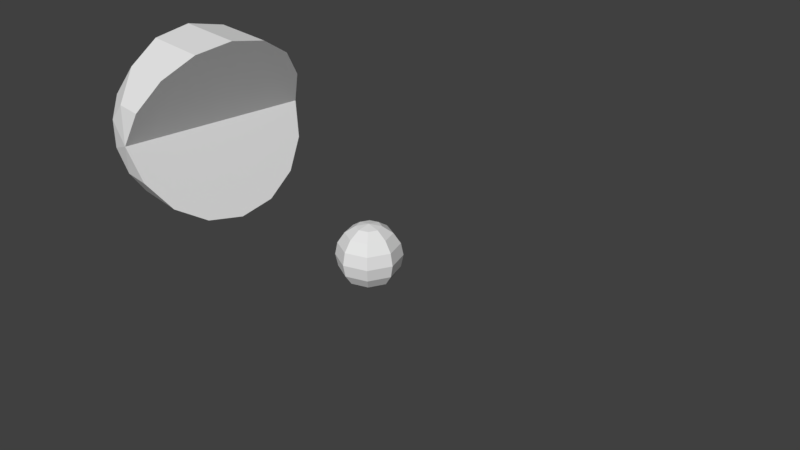 # Source: pacman.blend  (saved by Blender 2.79.0; exported with 4.5.12 LTS)
import bpy
from mathutils import Matrix  # noqa: F401  (used for matrix-valued properties, if any)

bpy.ops.wm.read_factory_settings(use_empty=True)
scene = bpy.context.scene
scene.name = 'Scene'

# ---- collections
col_collection_1 = bpy.data.collections.new('Collection 1'); scene.collection.children.link(col_collection_1)

# ---- materials (node trees are filled in below, after node groups)
mat_material_002 = bpy.data.materials.new('Material.002')
mat_material_002.alpha_threshold = 0.0
mat_material_002.use_transparent_shadow = False
mat_material_002.roughness = 0.5
mat_material_001 = bpy.data.materials.new('Material.001')
mat_material_001.alpha_threshold = 0.0
mat_material_001.use_transparent_shadow = False
mat_material_001.roughness = 0.5

# ---- material node trees

# ---- world
world_world = bpy.data.worlds.new('World'); scene.world = world_world
world_world.color = (0.05088, 0.05088, 0.05088)
world_world.use_sun_shadow = False
world_world.sun_shadow_jitter_overblur = 0.0
world_world.cycles.sampling_method = 'MANUAL'

# ---- cameras
cam_camera = bpy.data.cameras.new('Camera')
cam_camera.clip_end = 100.0
cam_camera.lens = 35.0
cam_camera.sensor_width = 32.0
cam_camera.sensor_height = 18.0
cam_camera.ortho_scale = 7.314
cam_camera.dof.focus_distance = 0.0
cam_camera.dof.aperture_fstop = 128.0

# ---- meshes
me_sphere_001 = bpy.data.meshes.new('Sphere.001')
me_sphere_001.from_pydata([(0.0, 1.0, -4.371e-08), (-1.068e-07, 4.423e-08, 1.0), (0.2706, 0.2706, 0.9239), (0.5, 0.5, 0.7071), (0.6533, 0.6533, 0.3827), (0.7071, 0.7071, -4.371e-08), (0.6533, 0.6533, -0.3827), (0.5, 0.5, -0.7071), (0.2706, 0.2706, -0.9239), (0.3827, 1.485e-07, 0.9239), (0.7071, 1.634e-07, 0.7071), (0.9239, 1.634e-07, 0.3827), (1.0, 1.336e-07, -4.371e-08), (0.9239, 1.634e-07, -0.3827), (0.7071, 1.634e-07, -0.7071), (0.3827, 1.485e-07, -0.9239), (0.0, 1.51e-07, -1.0), (0.2706, -0.2706, 0.9239), (0.5, -0.5, 0.7071), (0.6533, -0.6533, 0.3827), (0.7071, -0.7071, -4.371e-08), (0.6533, -0.6533, -0.3827), (0.5, -0.5, -0.7071), (0.2706, -0.2706, -0.9239), (1.244e-08, -0.3827, 0.9239), (1.244e-08, -0.7071, 0.7071), (4.224e-08, -0.9239, 0.3827), (1.244e-08, -1.0, -4.371e-08), (4.224e-08, -0.9239, -0.3827), (1.244e-08, -0.7071, -0.7071), (1.244e-08, -0.3827, -0.9239), (-0.2706, -0.2706, 0.9239), (-0.5, -0.5, 0.7071), (-0.6533, -0.6533, 0.3827), (-0.7071, -0.7071, -4.371e-08), (-0.6533, -0.6533, -0.3827), (-0.5, -0.5, -0.7071), (-0.2706, -0.2706, -0.9239), (-0.3827, 1.634e-07, 0.9239), (-0.7071, 1.634e-07, 0.7071), (-0.9239, 1.038e-07, 0.3827), (-1.0, 1.634e-07, -4.371e-08), (-0.9239, 1.038e-07, -0.3827), (-0.7071, 1.634e-07, -0.7071), (-0.3827, 1.634e-07, -0.9239), (-0.2706, 0.2706, 0.9239), (-0.5, 0.5, 0.7071), (-0.6533, 0.6533, 0.3827), (-0.7071, 0.7071, -4.371e-08), (-0.6533, 0.6533, -0.3827), (-0.5, 0.5, -0.7071), (-0.2706, 0.2706, -0.9239), (-2.462e-09, 0.3827, 0.9239), (-1.736e-08, 0.7071, 0.7071), (-4.717e-08, 0.9239, 0.3827), (-4.717e-08, 0.9239, -0.3827), (-1.736e-08, 0.7071, -0.7071), (-2.462e-09, 0.3827, -0.9239)], [], [(57, 56, 7, 8), (55, 0, 5, 6), (54, 53, 3, 4), (52, 1, 2), (16, 57, 8), (56, 55, 6, 7), (0, 54, 4, 5), (53, 52, 2, 3), (4, 3, 10, 11), (2, 1, 9), (16, 8, 15), (7, 6, 13, 14), (5, 4, 11, 12), (3, 2, 9, 10), (8, 7, 14, 15), (6, 5, 12, 13), (16, 15, 23), (14, 13, 21, 22), (12, 11, 19, 20), (10, 9, 17, 18), (15, 14, 22, 23), (13, 12, 20, 21), (11, 10, 18, 19), (9, 1, 17), (18, 17, 24, 25), (23, 22, 29, 30), (21, 20, 27, 28), (19, 18, 25, 26), (17, 1, 24), (16, 23, 30), (22, 21, 28, 29), (20, 19, 26, 27), (30, 29, 36, 37), (28, 27, 34, 35), (26, 25, 32, 33), (24, 1, 31), (16, 30, 37), (29, 28, 35, 36), (27, 26, 33, 34), (25, 24, 31, 32), (31, 1, 38), (16, 37, 44), (36, 35, 42, 43), (34, 33, 40, 41), (32, 31, 38, 39), (37, 36, 43, 44), (35, 34, 41, 42), (33, 32, 39, 40), (43, 42, 49, 50), (41, 40, 47, 48), (39, 38, 45, 46), (44, 43, 50, 51), (42, 41, 48, 49), (40, 39, 46, 47), (38, 1, 45), (16, 44, 51), (51, 50, 56, 57), (49, 48, 0, 55), (47, 46, 53, 54), (45, 1, 52), (16, 51, 57), (50, 49, 55, 56), (48, 47, 54, 0), (46, 45, 52, 53)])
_uv = me_sphere_001.uv_layers.new(name='UVMap')
_uv.uv.foreach_set('vector', [0.1934, 0.7566, 0.2234, 0.6842, 0.09264, 0.6842, 0.1226, 0.7566, 0.2634, 0.513, 0.171, 0.513, 0.171, 0.6838, 0.2634, 0.6708, 0.07856, 0.513, 0.0001998, 0.513, 0.0001998, 0.6338, 0.07856, 0.6708, 0.8774, 0.0726, 0.842, 0.158, 0.8066, 0.0726, 0.158, 0.842, 0.1934, 0.7566, 0.1226, 0.7566, 0.3418, 0.513, 0.2634, 0.513, 0.2634, 0.6708, 0.3418, 0.6338, 0.171, 0.513, 0.07856, 0.513, 0.07856, 0.6708, 0.171, 0.6838, 0.9074, 0.0001998, 0.8774, 0.0726, 0.8066, 0.0726, 0.7766, 0.0001998, 0.07856, 0.3288, 0.0001998, 0.2918, 0.0001998, 0.171, 0.07856, 0.171, 0.8066, 0.0726, 0.842, 0.158, 0.7566, 0.1226, 0.158, 0.842, 0.1226, 0.7566, 0.0726, 0.8066, 0.3418, 0.2918, 0.2634, 0.3288, 0.2634, 0.171, 0.3418, 0.171, 0.171, 0.3418, 0.07856, 0.3288, 0.07856, 0.171, 0.171, 0.171, 0.7766, 0.0001998, 0.8066, 0.0726, 0.7566, 0.1226, 0.6842, 0.09264, 0.1226, 0.7566, 0.09264, 0.6842, 0.0001998, 0.7766, 0.0726, 0.8066, 0.2634, 0.3288, 0.171, 0.3418, 0.171, 0.171, 0.2634, 0.171, 0.158, 0.842, 0.0726, 0.8066, 0.0726, 0.8774, 0.3418, 0.171, 0.2634, 0.171, 0.2634, 0.0132, 0.3418, 0.05023, 0.171, 0.171, 0.07856, 0.171, 0.07856, 0.0132, 0.171, 0.0001998, 0.6842, 0.09264, 0.7566, 0.1226, 0.7566, 0.1934, 0.6842, 0.2234, 0.0726, 0.8066, 0.0001998, 0.7766, 0.0001998, 0.9074, 0.0726, 0.8774, 0.2634, 0.171, 0.171, 0.171, 0.171, 0.0001998, 0.2634, 0.0132, 0.07856, 0.171, 0.0001998, 0.171, 0.0001998, 0.05023, 0.07856, 0.0132, 0.7566, 0.1226, 0.842, 0.158, 0.7566, 0.1934, 0.6842, 0.2234, 0.7566, 0.1934, 0.8066, 0.2434, 0.7766, 0.3158, 0.0726, 0.8774, 0.0001998, 0.9074, 0.09264, 0.9998, 0.1226, 0.9274, 0.6054, 0.3288, 0.513, 0.3418, 0.513, 0.171, 0.6054, 0.171, 0.4206, 0.3288, 0.3422, 0.2918, 0.3422, 0.171, 0.4206, 0.171, 0.7566, 0.1934, 0.842, 0.158, 0.8066, 0.2434, 0.158, 0.842, 0.0726, 0.8774, 0.1226, 0.9274, 0.6838, 0.2918, 0.6054, 0.3288, 0.6054, 0.171, 0.6838, 0.171, 0.513, 0.3418, 0.4206, 0.3288, 0.4206, 0.171, 0.513, 0.171, 0.1226, 0.9274, 0.09264, 0.9998, 0.2234, 0.9998, 0.1934, 0.9274, 0.6054, 0.171, 0.513, 0.171, 0.513, 0.0001998, 0.6054, 0.0132, 0.4206, 0.171, 0.3422, 0.171, 0.3422, 0.05023, 0.4206, 0.0132, 0.8066, 0.2434, 0.842, 0.158, 0.8774, 0.2434, 0.158, 0.842, 0.1226, 0.9274, 0.1934, 0.9274, 0.6838, 0.171, 0.6054, 0.171, 0.6054, 0.0132, 0.6838, 0.05023, 0.513, 0.171, 0.4206, 0.171, 0.4206, 0.0132, 0.513, 0.0001998, 0.7766, 0.3158, 0.8066, 0.2434, 0.8774, 0.2434, 0.9074, 0.3158, 0.8774, 0.2434, 0.842, 0.158, 0.9274, 0.1934, 0.158, 0.842, 0.1934, 0.9274, 0.2434, 0.8774, 0.6838, 0.3922, 0.6054, 0.3552, 0.6054, 0.513, 0.6838, 0.513, 0.513, 0.3422, 0.4206, 0.3552, 0.4206, 0.513, 0.513, 0.513, 0.9074, 0.3158, 0.8774, 0.2434, 0.9274, 0.1934, 0.9998, 0.2234, 0.1934, 0.9274, 0.2234, 0.9998, 0.3158, 0.9074, 0.2434, 0.8774, 0.6054, 0.3552, 0.513, 0.3422, 0.513, 0.513, 0.6054, 0.513, 0.4206, 0.3552, 0.3422, 0.3922, 0.3422, 0.513, 0.4206, 0.513, 0.6838, 0.513, 0.6054, 0.513, 0.6054, 0.6708, 0.6838, 0.6338, 0.513, 0.513, 0.4206, 0.513, 0.4206, 0.6708, 0.513, 0.6838, 0.9998, 0.2234, 0.9274, 0.1934, 0.9274, 0.1226, 0.9998, 0.09264, 0.2434, 0.8774, 0.3158, 0.9074, 0.3158, 0.7766, 0.2434, 0.8066, 0.6054, 0.513, 0.513, 0.513, 0.513, 0.6838, 0.6054, 0.6708, 0.4206, 0.513, 0.3422, 0.513, 0.3422, 0.6338, 0.4206, 0.6708, 0.9274, 0.1934, 0.842, 0.158, 0.9274, 0.1226, 0.158, 0.842, 0.2434, 0.8774, 0.2434, 0.8066, 0.2434, 0.8066, 0.3158, 0.7766, 0.2234, 0.6842, 0.1934, 0.7566, 0.2634, 0.3552, 0.171, 0.3422, 0.171, 0.513, 0.2634, 0.513, 0.07856, 0.3552, 0.0001998, 0.3922, 0.0001998, 0.513, 0.07856, 0.513, 0.9274, 0.1226, 0.842, 0.158, 0.8774, 0.0726, 0.158, 0.842, 0.2434, 0.8066, 0.1934, 0.7566, 0.3418, 0.3922, 0.2634, 0.3552, 0.2634, 0.513, 0.3418, 0.513, 0.171, 0.3422, 0.07856, 0.3552, 0.07856, 0.513, 0.171, 0.513, 0.9998, 0.09264, 0.9274, 0.1226, 0.8774, 0.0726, 0.9074, 0.0001998])
me_sphere_001.materials.append(mat_material_002)
me_sphere_001.use_remesh_preserve_volume = False
me_sphere_001.use_remesh_preserve_attributes = False
me_sphere_001.use_mirror_vertex_groups = False
me_sphere_001.update()
me_sphere = bpy.data.meshes.new('Sphere')
me_sphere.from_pydata([(-0.9397, -0.3421, -4.371e-08), (-5.027e-09, -1.155e-07, 1.0), (-0.3468, 0.1617, 0.9239), (-0.6409, 0.2988, 0.7071), (-0.8374, 0.3903, 0.3827), (-0.9064, 0.4225, -4.371e-08), (-0.8374, 0.3903, -0.3827), (-0.6409, 0.2988, -0.7071), (-0.3468, 0.1617, -0.9239), (-0.1309, 0.3596, 0.9239), (-0.2419, 0.6644, 0.7071), (-0.3161, 0.8681, 0.3827), (-0.3421, 0.9397, -4.371e-08), (-0.3161, 0.8681, -0.3827), (-0.2419, 0.6644, -0.7071), (-0.1309, 0.3596, -0.9239), (-1.419e-07, -5.166e-08, -1.0), (0.1617, 0.3468, 0.9239), (0.2988, 0.6409, 0.7071), (0.3903, 0.8374, 0.3827), (0.4225, 0.9064, -4.371e-08), (0.3903, 0.8374, -0.3827), (0.2988, 0.6409, -0.7071), (0.1617, 0.3468, -0.9239), (0.1309, -0.3596, 0.9239), (0.2419, -0.6644, 0.7071), (0.3161, -0.8681, 0.3827), (0.3421, -0.9397, -4.371e-08), (0.3161, -0.8681, -0.3827), (0.2419, -0.6644, -0.7071), (0.1309, -0.3596, -0.9239), (-0.1617, -0.3468, 0.9239), (-0.2988, -0.6409, 0.7071), (-0.3903, -0.8374, 0.3827), (-0.4225, -0.9064, -4.371e-08), (-0.3903, -0.8374, -0.3827), (-0.2988, -0.6409, -0.7071), (-0.1617, -0.3468, -0.9239), (-0.3596, -0.1309, 0.9239), (-0.6644, -0.2419, 0.7071), (-0.8681, -0.3161, 0.3827), (-0.8681, -0.3161, -0.3827), (-0.6644, -0.2419, -0.7071), (-0.3596, -0.1309, -0.9239)], [], [(39, 38, 2, 3), (43, 42, 7, 8), (41, 0, 5, 6), (40, 39, 3, 4), (38, 1, 2), (16, 43, 8), (42, 41, 6, 7), (0, 40, 4, 5), (6, 5, 12, 13), (4, 3, 10, 11), (2, 1, 9), (16, 8, 15), (7, 6, 13, 14), (5, 4, 11, 12), (3, 2, 9, 10), (8, 7, 14, 15), (16, 15, 23), (14, 13, 21, 22), (12, 11, 19, 20), (10, 9, 17, 18), (15, 14, 22, 23), (13, 12, 20, 21), (11, 10, 18, 19), (9, 1, 17), (17, 1, 16, 23, 22, 21, 20, 19, 18), (24, 25, 26, 27, 28, 29, 30, 16, 1), (16, 30, 37), (29, 28, 35, 36), (27, 26, 33, 34), (25, 24, 31, 32), (30, 29, 36, 37), (28, 27, 34, 35), (26, 25, 32, 33), (24, 1, 31), (32, 31, 38, 39), (37, 36, 42, 43), (35, 34, 0, 41), (33, 32, 39, 40), (31, 1, 38), (16, 37, 43), (36, 35, 41, 42), (34, 33, 40, 0)])
_uv = me_sphere.uv_layers.new(name='UVMap')
_uv.uv.foreach_set('vector', [0.7497, 0.7274, 0.7158, 0.8093, 0.6357, 0.8093, 0.6018, 0.7274, 0.2188, 0.6198, 0.2527, 0.5379, 0.1048, 0.5379, 0.1387, 0.6198, 0.795, 0.5251, 0.6905, 0.518, 0.6905, 0.727, 0.795, 0.7182, 0.5859, 0.5251, 0.4972, 0.5454, 0.4972, 0.6931, 0.5859, 0.7182, 0.7158, 0.8093, 0.6758, 0.9059, 0.6357, 0.8093, 0.1787, 0.7164, 0.2188, 0.6198, 0.1387, 0.6198, 0.8837, 0.5454, 0.795, 0.5251, 0.795, 0.7182, 0.8837, 0.6931, 0.6905, 0.518, 0.5859, 0.5251, 0.5859, 0.7182, 0.6905, 0.727, 0.795, 0.01907, 0.6905, 0.000215, 0.6905, 0.1544, 0.795, 0.1615, 0.5859, 0.01907, 0.4972, 0.07276, 0.4972, 0.1818, 0.5859, 0.1615, 0.6357, 0.8093, 0.6758, 0.9059, 0.5791, 0.8659, 0.1787, 0.7164, 0.1387, 0.6198, 0.08213, 0.6764, 0.8837, 0.07276, 0.795, 0.01907, 0.795, 0.1615, 0.8837, 0.1818, 0.6905, 0.000215, 0.5859, 0.01907, 0.5859, 0.1615, 0.6905, 0.1544, 0.6018, 0.7274, 0.6357, 0.8093, 0.5791, 0.8659, 0.4972, 0.832, 0.1387, 0.6198, 0.1048, 0.5379, 0.0002151, 0.6425, 0.08213, 0.6764, 0.1787, 0.7164, 0.08213, 0.6764, 0.08213, 0.7565, 0.8837, 0.1818, 0.795, 0.1615, 0.795, 0.3546, 0.8837, 0.3296, 0.6905, 0.1544, 0.5859, 0.1615, 0.5859, 0.3546, 0.6905, 0.3634, 0.4972, 0.832, 0.5791, 0.8659, 0.5791, 0.9459, 0.4972, 0.9799, 0.08213, 0.6764, 0.0002151, 0.6425, 0.000215, 0.7904, 0.08213, 0.7565, 0.795, 0.1615, 0.6905, 0.1544, 0.6905, 0.3634, 0.795, 0.3546, 0.5859, 0.1615, 0.4972, 0.1818, 0.4972, 0.3296, 0.5859, 0.3546, 0.5791, 0.8659, 0.6758, 0.9059, 0.5791, 0.9459, 0.1976, 0.003248, 0.2946, 0.000215, 0.1942, 0.5375, 0.1048, 0.4996, 0.03671, 0.4266, 0.000215, 0.3296, 0.0008958, 0.2233, 0.03864, 0.124, 0.1077, 0.04672, 0.3874, 0.03872, 0.4584, 0.1123, 0.4968, 0.2096, 0.4968, 0.316, 0.4584, 0.4152, 0.3874, 0.4922, 0.2946, 0.5351, 0.1942, 0.5375, 0.2946, 0.000215, 0.1787, 0.7164, 0.2754, 0.7565, 0.2754, 0.6764, 0.3867, 0.9724, 0.298, 0.9927, 0.298, 0.7996, 0.3867, 0.8246, 0.1935, 0.9998, 0.08887, 0.9927, 0.08887, 0.7996, 0.1935, 0.7908, 0.8543, 0.9799, 0.7724, 0.9459, 0.7724, 0.8659, 0.8543, 0.832, 0.2754, 0.7565, 0.3573, 0.7904, 0.3573, 0.6425, 0.2754, 0.6764, 0.298, 0.9927, 0.1935, 0.9998, 0.1935, 0.7908, 0.298, 0.7996, 0.08887, 0.9927, 0.000215, 0.9724, 0.000215, 0.8246, 0.08887, 0.7996, 0.7724, 0.9459, 0.6758, 0.9059, 0.7724, 0.8659, 0.8543, 0.832, 0.7724, 0.8659, 0.7158, 0.8093, 0.7497, 0.7274, 0.2754, 0.6764, 0.3573, 0.6425, 0.2527, 0.5379, 0.2188, 0.6198, 0.795, 0.3827, 0.6905, 0.3638, 0.6905, 0.518, 0.795, 0.5251, 0.5859, 0.3827, 0.4972, 0.4364, 0.4972, 0.5454, 0.5859, 0.5251, 0.7724, 0.8659, 0.6758, 0.9059, 0.7158, 0.8093, 0.1787, 0.7164, 0.2754, 0.6764, 0.2188, 0.6198, 0.8837, 0.4364, 0.795, 0.3827, 0.795, 0.5251, 0.8837, 0.5454, 0.6905, 0.3638, 0.5859, 0.3827, 0.5859, 0.5251, 0.6905, 0.518])
_ca = me_sphere.color_attributes.new('Col', 'BYTE_COLOR', 'CORNER')
_ca.data.foreach_set('color', [1.0, 1.0, 1.0, 1.0, 1.0, 1.0, 1.0, 1.0, 1.0, 1.0, 1.0, 1.0, 1.0, 1.0, 1.0, 1.0, 1.0, 1.0, 1.0, 1.0, 1.0, 1.0, 1.0, 1.0, 1.0, 1.0, 1.0, 1.0, 1.0, 1.0, 1.0, 1.0, 1.0, 1.0, 1.0, 1.0, 1.0, 1.0, 1.0, 1.0, 1.0, 1.0, 1.0, 1.0, 1.0, 1.0, 1.0, 1.0, 1.0, 1.0, 1.0, 1.0, 1.0, 1.0, 1.0, 1.0, 1.0, 1.0, 1.0, 1.0, 1.0, 1.0, 1.0, 1.0, 1.0, 1.0, 1.0, 1.0, 1.0, 1.0, 1.0, 1.0, 1.0, 1.0, 1.0, 1.0, 1.0, 1.0, 1.0, 1.0, 1.0, 1.0, 1.0, 1.0, 1.0, 1.0, 1.0, 1.0, 1.0, 1.0, 1.0, 1.0, 1.0, 1.0, 1.0, 1.0, 1.0, 1.0, 1.0, 1.0, 1.0, 1.0, 1.0, 1.0, 1.0, 1.0, 1.0, 1.0, 1.0, 1.0, 1.0, 1.0, 1.0, 1.0, 1.0, 1.0, 1.0, 1.0, 1.0, 1.0, 1.0, 1.0, 1.0, 1.0, 1.0, 1.0, 1.0, 1.0, 1.0, 1.0, 1.0, 1.0, 1.0, 1.0, 1.0, 1.0, 1.0, 1.0, 1.0, 1.0, 1.0, 1.0, 1.0, 1.0, 1.0, 1.0, 1.0, 1.0, 1.0, 1.0, 1.0, 1.0, 1.0, 1.0, 1.0, 1.0, 1.0, 1.0, 1.0, 1.0, 1.0, 1.0, 1.0, 1.0, 1.0, 1.0, 1.0, 1.0, 1.0, 1.0, 1.0, 1.0, 1.0, 1.0, 1.0, 1.0, 1.0, 1.0, 1.0, 1.0, 1.0, 1.0, 1.0, 1.0, 1.0, 1.0, 1.0, 1.0, 1.0, 1.0, 1.0, 1.0, 1.0, 1.0, 1.0, 1.0, 1.0, 1.0, 1.0, 1.0, 1.0, 1.0, 1.0, 1.0, 1.0, 1.0, 1.0, 1.0, 1.0, 1.0, 1.0, 1.0, 1.0, 1.0, 1.0, 1.0, 1.0, 1.0, 1.0, 1.0, 1.0, 1.0, 1.0, 1.0, 1.0, 1.0, 1.0, 1.0, 1.0, 1.0, 1.0, 1.0, 1.0, 1.0, 1.0, 1.0, 1.0, 1.0, 1.0, 1.0, 1.0, 1.0, 1.0, 1.0, 1.0, 1.0, 1.0, 1.0, 1.0, 1.0, 1.0, 1.0, 1.0, 1.0, 1.0, 1.0, 1.0, 1.0, 1.0, 1.0, 1.0, 1.0, 1.0, 1.0, 1.0, 1.0, 1.0, 1.0, 1.0, 1.0, 1.0, 1.0, 1.0, 1.0, 1.0, 1.0, 1.0, 1.0, 1.0, 1.0, 1.0, 1.0, 1.0, 1.0, 1.0, 1.0, 1.0, 1.0, 1.0, 1.0, 1.0, 1.0, 1.0, 1.0, 1.0, 1.0, 1.0, 1.0, 1.0, 1.0, 1.0, 1.0, 1.0, 1.0, 1.0, 1.0, 1.0, 1.0, 1.0, 1.0, 1.0, 1.0, 1.0, 1.0, 1.0, 1.0, 1.0, 1.0, 1.0, 1.0, 1.0, 1.0, 1.0, 1.0, 1.0, 1.0, 1.0, 1.0, 1.0, 1.0, 1.0, 1.0, 1.0, 1.0, 1.0, 1.0, 1.0, 1.0, 1.0, 1.0, 1.0, 1.0, 1.0, 1.0, 1.0, 1.0, 1.0, 1.0, 1.0, 1.0, 1.0, 1.0, 1.0, 1.0, 1.0, 1.0, 1.0, 1.0, 1.0, 1.0, 1.0, 1.0, 1.0, 1.0, 1.0, 1.0, 1.0, 1.0, 1.0, 1.0, 1.0, 1.0, 1.0, 1.0, 1.0, 1.0, 1.0, 1.0, 1.0, 1.0, 1.0, 1.0, 1.0, 1.0, 1.0, 1.0, 1.0, 1.0, 1.0, 1.0, 1.0, 1.0, 1.0, 1.0, 1.0, 1.0, 1.0, 1.0, 1.0, 1.0, 1.0, 1.0, 1.0, 1.0, 1.0, 1.0, 1.0, 1.0, 1.0, 1.0, 1.0, 1.0, 1.0, 1.0, 1.0, 1.0, 1.0, 1.0, 1.0, 1.0, 1.0, 1.0, 1.0, 1.0, 1.0, 1.0, 1.0, 1.0, 1.0, 1.0, 1.0, 1.0, 1.0, 1.0, 1.0, 1.0, 1.0, 1.0, 1.0, 1.0, 1.0, 1.0, 1.0, 1.0, 1.0, 1.0, 1.0, 1.0, 1.0, 1.0, 1.0, 1.0, 1.0, 1.0, 1.0, 1.0, 1.0, 1.0, 1.0, 1.0, 1.0, 1.0, 1.0, 1.0, 1.0, 1.0, 1.0, 1.0, 1.0, 1.0, 1.0, 1.0, 1.0, 1.0, 1.0, 1.0, 1.0, 1.0, 1.0, 1.0, 1.0, 1.0, 1.0, 1.0, 1.0, 1.0, 1.0, 1.0, 1.0, 1.0, 1.0, 1.0, 1.0, 1.0, 1.0, 1.0, 1.0, 1.0, 1.0, 1.0, 1.0, 1.0, 1.0, 1.0, 1.0, 1.0, 1.0, 1.0, 1.0, 1.0, 1.0, 1.0, 1.0, 1.0, 1.0, 1.0, 1.0, 1.0, 1.0, 1.0, 1.0, 1.0, 1.0, 1.0, 1.0, 1.0, 1.0, 1.0, 1.0, 1.0, 1.0, 1.0, 1.0, 1.0, 1.0, 1.0, 1.0, 1.0, 1.0, 1.0, 1.0, 1.0, 1.0, 1.0, 1.0, 1.0, 1.0, 1.0, 1.0, 1.0, 1.0, 1.0, 1.0, 1.0, 1.0, 1.0, 1.0, 1.0, 1.0, 1.0, 1.0, 1.0, 1.0, 1.0, 1.0, 1.0, 1.0, 1.0, 1.0, 1.0, 1.0, 1.0, 1.0, 1.0, 1.0, 1.0, 1.0, 1.0, 1.0, 1.0, 1.0, 1.0, 1.0, 1.0, 1.0, 1.0, 1.0, 1.0, 1.0, 1.0, 1.0, 1.0, 1.0, 1.0, 1.0, 1.0, 1.0, 1.0, 1.0, 1.0, 1.0, 1.0, 1.0, 1.0, 1.0, 1.0, 1.0, 1.0, 1.0, 1.0, 1.0, 1.0, 1.0, 1.0, 1.0, 1.0, 1.0, 1.0, 1.0, 1.0, 1.0, 1.0, 1.0, 1.0, 1.0, 1.0, 1.0, 1.0, 1.0, 1.0, 1.0, 1.0, 1.0, 1.0, 1.0, 1.0, 1.0, 1.0, 1.0, 1.0, 1.0, 1.0, 1.0, 1.0, 1.0, 1.0, 1.0, 1.0, 1.0, 1.0, 1.0, 1.0, 1.0, 1.0, 1.0, 1.0, 1.0, 1.0, 1.0, 1.0, 1.0, 1.0, 1.0, 1.0, 1.0, 1.0, 1.0, 1.0, 1.0, 1.0, 1.0, 1.0])
me_sphere.materials.append(mat_material_001)
me_sphere.use_remesh_preserve_volume = False
me_sphere.use_remesh_preserve_attributes = False
me_sphere.use_mirror_vertex_groups = False
me_sphere.update()

# ---- objects
ob_sphere_001 = bpy.data.objects.new('Sphere.001', me_sphere_001)
ob_sphere = bpy.data.objects.new('Sphere', me_sphere)
ob_camera = bpy.data.objects.new('Camera', cam_camera)

# ---- transforms, parenting, visibility, modifiers, constraints
ob_sphere_001.location = (0.005805, -0.003304, -0.004906)
ob_sphere_001.scale = (0.4398, 0.4398, 0.4398)
ob_sphere_001.lineart.crease_threshold = 0.0
ob_sphere.location = (-5.938, 1.495, -0.1303)
ob_sphere.rotation_euler = (1.571, -0.0, 0.0)
ob_sphere.scale = (1.82, 1.82, 1.82)
ob_sphere.lineart.crease_threshold = 0.0
ob_camera.location = (7.481, -6.508, 5.344)
ob_camera.rotation_euler = (1.109, 0.0, 0.8149)
ob_camera.lock_rotations_4d = False
ob_camera.empty_display_type = 'ARROWS'
ob_camera.color = (0.0, 0.0, 0.0, 0.0)
ob_camera.display_type = 'WIRE'
ob_camera.lineart.crease_threshold = 0.0

# ---- collection membership
col_collection_1.objects.link(ob_sphere_001)
col_collection_1.objects.link(ob_sphere)
col_collection_1.objects.link(ob_camera)

# ---- scene / render settings (as saved in the file)
scene.camera = ob_camera
scene.frame_start = 1; scene.frame_end = 250; scene.frame_set(1)
scene.render.engine = 'BLENDER_EEVEE_NEXT'
scene.render.resolution_percentage = 50
scene.render.dither_intensity = 0.0
scene.cycles.use_denoising = False
scene.cycles.samples = 128
scene.cycles.sampling_pattern = 'TABULATED_SOBOL'
scene.cycles.use_adaptive_sampling = False
scene.cycles.use_light_tree = False
scene.cycles.blur_glossy = 0.0
scene.cycles.sample_clamp_indirect = 0.0
scene.view_settings.view_transform = 'Standard'
bpy.context.view_layer.update()

# ---- added for rendering (the .blend has no usable light): sun
light_auto_sun = bpy.data.lights.new('AutoSun', 'SUN')
light_auto_sun.energy = 3.0
light_auto_sun.angle = 0.0523599
ob_auto_sun = bpy.data.objects.new('AutoSun', light_auto_sun)
scene.collection.objects.link(ob_auto_sun)
ob_auto_sun.rotation_euler = (0.872665, 0.174533, 0.523599)
bpy.context.view_layer.update()
